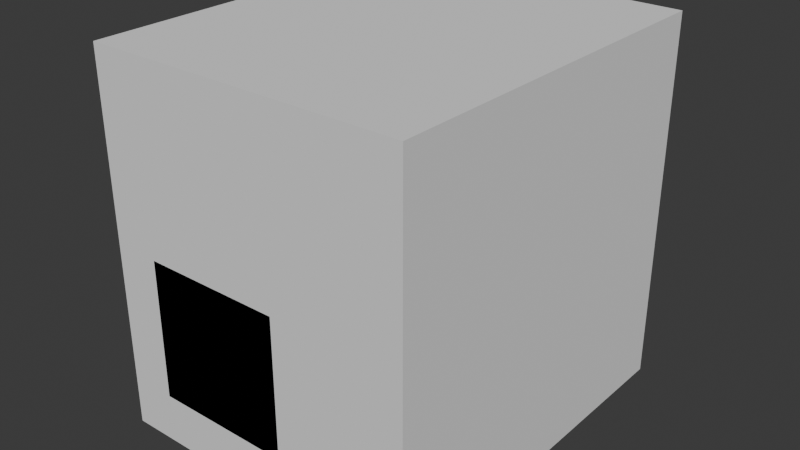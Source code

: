 # Source: BAT_ScaleFix.blend  (saved by Blender 4.3.34; exported with 4.5.12 LTS)
import bpy
from mathutils import Matrix  # noqa: F401  (used for matrix-valued properties, if any)

bpy.ops.wm.read_factory_settings(use_empty=True)
scene = bpy.context.scene
scene.name = 'Scene'

# ---- collections
col_collection = bpy.data.collections.new('Collection'); scene.collection.children.link(col_collection)
col_objanim = bpy.data.collections.new('ObjAnim'); scene.collection.children.link(col_objanim)

# ---- materials (node trees are filled in below, after node groups)
mat_material = bpy.data.materials.new('Material')
mat_material.alpha_threshold = 0.0
mat_material.roughness = 0.5
mat_material.line_color = (0.0, 0.0, 0.0, 1.0)

# ---- material node trees
mat_material.use_nodes = True; mat_material.node_tree.nodes.clear()
_N = mat_material.node_tree.nodes; _L = mat_material.node_tree.links
n0 = _N.new('ShaderNodeOutputMaterial'); n0.name = 'Material Output'; n0.location = (300, 300)
n1 = _N.new('ShaderNodeBsdfPrincipled'); n1.name = 'Principled BSDF'; n1.location = (10, 300)
n1.inputs[3].default_value = 1.45
_L.new(n1.outputs[0], n0.inputs[0])
n0.is_active_output = True

# ---- world
world_world = bpy.data.worlds.new('World'); scene.world = world_world
world_world.use_nodes = True; world_world.node_tree.nodes.clear()
_N = world_world.node_tree.nodes; _L = world_world.node_tree.links
n0 = _N.new('ShaderNodeOutputWorld'); n0.name = 'World Output'; n0.location = (300, 300)
n1 = _N.new('ShaderNodeBackground'); n1.name = 'Background'; n1.location = (10, 300)
n1.inputs[0].default_value = (0.05088, 0.05088, 0.05088, 1.0)
_L.new(n1.outputs[0], n0.inputs[0])
n0.is_active_output = True
world_world.color = (0.05088, 0.05088, 0.05088)
world_world.sun_shadow_jitter_overblur = 0.0

# ---- meshes
me_bakedmesh_bat = bpy.data.meshes.new('BakedMesh.BAT')
me_bakedmesh_bat.from_pydata([(1.0, 1.0, 1.0), (1.0, 1.0, -1.0), (1.0, -1.0, 1.0), (1.0, -1.0, -1.0), (-1.0, 1.0, 1.0), (-1.0, 1.0, -1.0), (-1.0, -1.0, 1.0), (-1.0, -1.0, -1.0)], [], [(0, 4, 6, 2), (3, 2, 6, 7), (7, 6, 4, 5), (5, 1, 3, 7), (1, 0, 2, 3), (5, 4, 0, 1)])
_uv = me_bakedmesh_bat.uv_layers.new(name='UVMap')
_uv.uv.foreach_set('vector', [0.625, 0.5, 0.875, 0.5, 0.875, 0.75, 0.625, 0.75, 0.375, 0.75, 0.625, 0.75, 0.625, 1.0, 0.375, 1.0, 0.375, 0.0, 0.625, 0.0, 0.625, 0.25, 0.375, 0.25, 0.125, 0.5, 0.375, 0.5, 0.375, 0.75, 0.125, 0.75, 0.375, 0.5, 0.625, 0.5, 0.625, 0.75, 0.375, 0.75, 0.375, 0.25, 0.625, 0.25, 0.625, 0.5, 0.375, 0.5])
_uv.active_render = True
_uv = me_bakedmesh_bat.uv_layers.new(name='UVMap.BakedData.BAT')
_uv.uv.foreach_set('vector', [0.0625, 0.75, 0.5625, 0.75, 0.8125, 0.75, 0.3125, 0.75, 0.4375, 0.75, 0.3125, 0.75, 0.8125, 0.75, 0.9375, 0.75, 0.9375, 0.75, 0.8125, 0.75, 0.5625, 0.75, 0.6875, 0.75, 0.6875, 0.75, 0.1875, 0.75, 0.4375, 0.75, 0.9375, 0.75, 0.1875, 0.75, 0.0625, 0.75, 0.3125, 0.75, 0.4375, 0.75, 0.6875, 0.75, 0.5625, 0.75, 0.0625, 0.75, 0.1875, 0.75])
me_bakedmesh_bat.materials.append(mat_material)
me_bakedmesh_bat.update()
me_cube = bpy.data.meshes.new('Cube')
me_cube.from_pydata([(1.0, 1.0, 1.0), (1.0, 1.0, -1.0), (1.0, -1.0, 1.0), (1.0, -1.0, -1.0), (-1.0, 1.0, 1.0), (-1.0, 1.0, -1.0), (-1.0, -1.0, 1.0), (-1.0, -1.0, -1.0)], [], [(0, 4, 6, 2), (3, 2, 6, 7), (7, 6, 4, 5), (5, 1, 3, 7), (1, 0, 2, 3), (5, 4, 0, 1)])
_uv = me_cube.uv_layers.new(name='UVMap')
_uv.uv.foreach_set('vector', [0.625, 0.5, 0.875, 0.5, 0.875, 0.75, 0.625, 0.75, 0.375, 0.75, 0.625, 0.75, 0.625, 1.0, 0.375, 1.0, 0.375, 0.0, 0.625, 0.0, 0.625, 0.25, 0.375, 0.25, 0.125, 0.5, 0.375, 0.5, 0.375, 0.75, 0.125, 0.75, 0.375, 0.5, 0.625, 0.5, 0.625, 0.75, 0.375, 0.75, 0.375, 0.25, 0.625, 0.25, 0.625, 0.5, 0.375, 0.5])
me_cube.materials.append(mat_material)
me_cube.use_mirror_vertex_groups = False
me_cube.update()
me_bakedmesh_bat_bounds = bpy.data.meshes.new('BakedMesh.BAT.bounds')
me_bakedmesh_bat_bounds.from_pydata([(-1.664, 4.412, -1.709), (-1.664, 4.412, 3.624), (-1.664, -1.0, 3.624), (-1.664, -1.0, -1.709), (2.919, -1.0, 3.624), (2.919, -1.0, -1.709), (2.919, 4.412, -1.709), (2.919, 4.412, 3.624)], [], [(0, 1, 2, 3), (7, 6, 5, 4), (6, 7, 1, 0), (4, 5, 3, 2), (7, 4, 2, 1), (0, 3, 5, 6)])
me_bakedmesh_bat_bounds.update()
arm_armature = bpy.data.armatures.new('Armature')  # bones are not reproduced

# ---- objects
ob_bakedmesh_bat = bpy.data.objects.new('BakedMesh.BAT', me_bakedmesh_bat)
ob_cube = bpy.data.objects.new('Cube', me_cube)
ob_armature = bpy.data.objects.new('Armature', arm_armature)
ob_bakedmesh_bat_bounds = bpy.data.objects.new('BakedMesh.BAT.bounds', me_bakedmesh_bat_bounds)

# ---- transforms, parenting, visibility, modifiers, constraints
ob_bakedmesh_bat.location = (0.0, 0.0, 0.0)
ob_cube.parent = ob_armature
ob_cube.location = (0.0, 0.0, 0.0)
ob_cube.lock_rotations_4d = False
ob_cube.empty_display_type = 'ARROWS'
ob_cube.lineart.crease_threshold = 0.0
_vg = ob_cube.vertex_groups.new(name='Bone')
_vg.add([0, 1, 2, 3, 4, 5, 6, 7], 1.0, 'REPLACE')
_m = ob_cube.modifiers.new('Armature', 'ARMATURE')
_m.object = ob_armature
ob_armature.location = (0.0, 0.0, 0.0)
ob_bakedmesh_bat_bounds.location = (0.0, 0.0, 0.0)
ob_bakedmesh_bat_bounds.display_type = 'WIRE'

# ---- collection membership
scene.collection.objects.link(ob_bakedmesh_bat)
col_collection.objects.link(ob_cube)
col_collection.objects.link(ob_armature)
col_objanim.objects.link(ob_bakedmesh_bat_bounds)

# ---- scene / render settings (as saved in the file)
scene.frame_start = 1; scene.frame_end = 60; scene.frame_set(-1)
scene.render.engine = 'BLENDER_EEVEE_NEXT'
bpy.context.view_layer.update()

# ---- added for rendering (the .blend has no active camera and no usable light): camera, sun
cam_auto = bpy.data.cameras.new('AutoCamera')
cam_auto.lens = 50.0
cam_auto.sensor_width = 36.0
cam_auto.clip_end = 1000.0
ob_auto_camera = bpy.data.objects.new('AutoCamera', cam_auto)
scene.collection.objects.link(ob_auto_camera)
ob_auto_camera.location = (8.83792, -8.14626, 7.52539)
ob_auto_camera.rotation_euler = (1.09748, -7.21219e-08, 0.694738)
scene.camera = ob_auto_camera
light_auto_sun = bpy.data.lights.new('AutoSun', 'SUN')
light_auto_sun.energy = 3.0
light_auto_sun.angle = 0.0523599
ob_auto_sun = bpy.data.objects.new('AutoSun', light_auto_sun)
scene.collection.objects.link(ob_auto_sun)
ob_auto_sun.rotation_euler = (0.872665, 0.174533, 0.523599)
bpy.context.view_layer.update()
